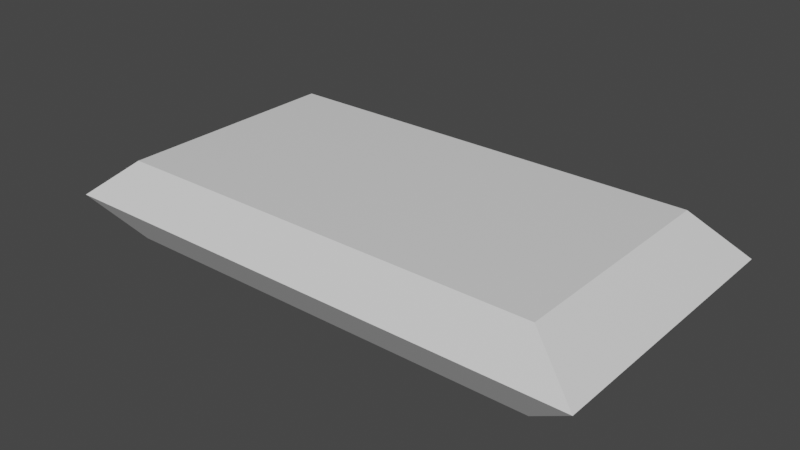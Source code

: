 # Source: pillow.blend  (saved by Blender 2.91.10; exported with 4.5.12 LTS)
import bpy
from mathutils import Matrix  # noqa: F401  (used for matrix-valued properties, if any)

bpy.ops.wm.read_factory_settings(use_empty=True)
scene = bpy.context.scene
scene.name = 'Scene'

# ---- collections
col_collection = bpy.data.collections.new('Collection'); scene.collection.children.link(col_collection)

# ---- materials (node trees are filled in below, after node groups)
mat_material = bpy.data.materials.new('Material')
mat_material.alpha_threshold = 0.0
mat_material.use_transparent_shadow = False
mat_material.line_color = (0.0, 0.0, 0.0, 1.0)

# ---- material node trees
mat_material.use_nodes = True; mat_material.node_tree.nodes.clear()
_N = mat_material.node_tree.nodes; _L = mat_material.node_tree.links
n0 = _N.new('ShaderNodeOutputMaterial'); n0.name = 'Material Output'; n0.location = (300, 300)
n1 = _N.new('ShaderNodeBsdfPrincipled'); n1.name = 'Principled BSDF'; n1.location = (10, 300)
n1.distribution = 'GGX'
n1.subsurface_method = 'BURLEY'
n1.inputs[2].default_value = 0.4
n1.inputs[3].default_value = 1.45
n1.inputs[27].default_value = (0.0, 0.0, 0.0, 1.0)
n1.inputs[28].default_value = 1.0
_L.new(n1.outputs[0], n0.inputs[0])
n0.is_active_output = True

# ---- world
world_world = bpy.data.worlds.new('World'); scene.world = world_world
world_world.use_nodes = True; world_world.node_tree.nodes.clear()
_N = world_world.node_tree.nodes; _L = world_world.node_tree.links
n0 = _N.new('ShaderNodeOutputWorld'); n0.name = 'World Output'; n0.location = (300, 300)
n1 = _N.new('ShaderNodeBackground'); n1.name = 'Background'; n1.location = (10, 300)
n1.inputs[0].default_value = (0.05088, 0.05088, 0.05088, 1.0)
_L.new(n1.outputs[0], n0.inputs[0])
n0.is_active_output = True
world_world.color = (0.05088, 0.05088, 0.05088)
world_world.use_sun_shadow = False
world_world.sun_shadow_jitter_overblur = 0.0

# ---- meshes
me_cube = bpy.data.meshes.new('Cube')
me_cube.from_pydata([(0.81, 0.4268, -0.7006), (0.81, 0.4268, -1.0), (0.81, -0.4268, -0.7006), (0.81, -0.4268, -1.0), (-0.81, 0.4268, -0.7006), (-0.81, 0.4268, -1.0), (-0.81, -0.4268, -0.7006), (-0.81, -0.4268, -1.0), (1.0, 0.5269, -0.8503), (-1.0, -0.5269, -0.8503), (1.0, -0.5269, -0.8503), (-1.0, 0.5269, -0.8503)], [], [(0, 4, 6, 2), (10, 2, 6, 9), (9, 6, 4, 11), (5, 1, 3, 7), (8, 0, 2, 10), (11, 4, 0, 8), (5, 11, 8, 1), (1, 8, 10, 3), (7, 9, 11, 5), (3, 10, 9, 7)])
_uv = me_cube.uv_layers.new(name='UVMap')
_uv.uv.foreach_set('vector', [0.625, 0.5, 0.875, 0.5, 0.875, 0.75, 0.625, 0.75, 0.5, 0.75, 0.625, 0.75, 0.625, 1.0, 0.5, 1.0, 0.5, 0.0, 0.625, 0.0, 0.625, 0.25, 0.5, 0.25, 0.125, 0.5, 0.375, 0.5, 0.375, 0.75, 0.125, 0.75, 0.5, 0.5, 0.625, 0.5, 0.625, 0.75, 0.5, 0.75, 0.5, 0.25, 0.625, 0.25, 0.625, 0.5, 0.5, 0.5, 0.375, 0.25, 0.5, 0.25, 0.5, 0.5, 0.375, 0.5, 0.375, 0.5, 0.5, 0.5, 0.5, 0.75, 0.375, 0.75, 0.375, 0.0, 0.5, 0.0, 0.5, 0.25, 0.375, 0.25, 0.375, 0.75, 0.5, 0.75, 0.5, 1.0, 0.375, 1.0])
me_cube.materials.append(mat_material)
me_cube.use_remesh_preserve_volume = False
me_cube.use_remesh_preserve_attributes = False
me_cube.use_mirror_vertex_groups = False
me_cube.update()

# ---- objects
ob_cube = bpy.data.objects.new('Cube', me_cube)

# ---- transforms, parenting, visibility, modifiers, constraints
ob_cube.location = (0.0, 0.0, 1.0)
ob_cube.lock_rotations_4d = False
ob_cube.empty_display_type = 'ARROWS'
ob_cube.lineart.crease_threshold = 0.0

# ---- collection membership
col_collection.objects.link(ob_cube)

# ---- scene / render settings (as saved in the file)
scene.frame_start = 1; scene.frame_end = 250; scene.frame_set(31)
scene.render.engine = 'BLENDER_EEVEE_NEXT'
scene.cycles.use_denoising = False
scene.cycles.samples = 128
scene.cycles.sampling_pattern = 'TABULATED_SOBOL'
scene.cycles.use_adaptive_sampling = False
scene.cycles.use_light_tree = False
scene.view_settings.view_transform = 'Filmic'
bpy.context.view_layer.update()

# ---- added for rendering (the .blend has no active camera and no usable light): camera, sun
cam_auto = bpy.data.cameras.new('AutoCamera')
cam_auto.lens = 50.0
cam_auto.sensor_width = 36.0
cam_auto.clip_end = 1000.0
ob_auto_camera = bpy.data.objects.new('AutoCamera', cam_auto)
scene.collection.objects.link(ob_auto_camera)
ob_auto_camera.location = (2.10982, -2.53179, 1.83756)
ob_auto_camera.rotation_euler = (1.09748, -7.21219e-08, 0.694738)
scene.camera = ob_auto_camera
light_auto_sun = bpy.data.lights.new('AutoSun', 'SUN')
light_auto_sun.energy = 3.0
light_auto_sun.angle = 0.0523599
ob_auto_sun = bpy.data.objects.new('AutoSun', light_auto_sun)
scene.collection.objects.link(ob_auto_sun)
ob_auto_sun.rotation_euler = (0.872665, 0.174533, 0.523599)
bpy.context.view_layer.update()
